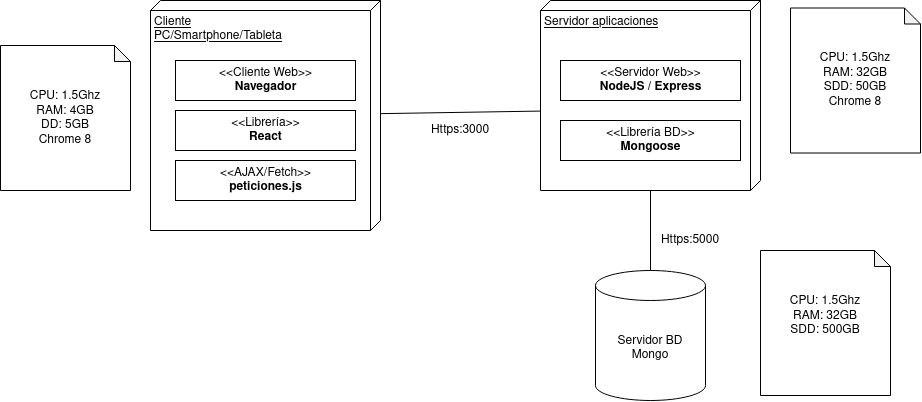

The diagram above was exported from draw.io. Its source (the exported page's mxGraphModel, read from the mxfile embedded in the PNG):
<mxGraphModel dx="678" dy="401" grid="1" gridSize="10" guides="1" tooltips="1" connect="1" arrows="1" fold="1" page="1" pageScale="1" pageWidth="827" pageHeight="1169" math="0" shadow="0">
  <root>
    <mxCell id="0" />
    <mxCell id="1" parent="0" />
    <mxCell id="1EHZQ01V_SDL4K_-_l5Z-1" value="&lt;div&gt;Cliente&lt;br&gt;&lt;/div&gt;&lt;div&gt;PC/Smartphone/Tableta&lt;br&gt;&lt;/div&gt;" style="verticalAlign=top;align=left;spacingTop=8;spacingLeft=2;spacingRight=12;shape=cube;size=10;direction=south;fontStyle=4;html=1;" vertex="1" parent="1">
      <mxGeometry x="160" y="100" width="230" height="230" as="geometry" />
    </mxCell>
    <mxCell id="1EHZQ01V_SDL4K_-_l5Z-2" value="&amp;lt;&amp;lt;Cliente Web&amp;gt;&amp;gt;&lt;br&gt;&lt;b&gt;Navegador&lt;/b&gt;&lt;br&gt;&lt;b&gt;&lt;/b&gt;" style="text;html=1;align=center;verticalAlign=middle;dashed=0;fillColor=#ffffff;strokeColor=#000000;" vertex="1" parent="1">
      <mxGeometry x="185" y="160" width="180" height="40" as="geometry" />
    </mxCell>
    <mxCell id="1EHZQ01V_SDL4K_-_l5Z-3" value="&amp;lt;&amp;lt;Librería&amp;gt;&amp;gt;&lt;br&gt;&lt;b&gt;React&lt;/b&gt;&lt;br&gt;&lt;b&gt;&lt;/b&gt;" style="text;html=1;align=center;verticalAlign=middle;dashed=0;fillColor=#ffffff;strokeColor=#000000;" vertex="1" parent="1">
      <mxGeometry x="185" y="210" width="180" height="40" as="geometry" />
    </mxCell>
    <mxCell id="1EHZQ01V_SDL4K_-_l5Z-4" value="&amp;lt;&amp;lt;AJAX/Fetch&amp;gt;&amp;gt;&lt;br&gt;&lt;b&gt;peticiones.js&lt;/b&gt;&lt;br&gt;&lt;b&gt;&lt;/b&gt;" style="text;html=1;align=center;verticalAlign=middle;dashed=0;fillColor=#ffffff;strokeColor=#000000;" vertex="1" parent="1">
      <mxGeometry x="185" y="260" width="180" height="40" as="geometry" />
    </mxCell>
    <mxCell id="1EHZQ01V_SDL4K_-_l5Z-5" value="&lt;div&gt;CPU: 1.5Ghz&lt;/div&gt;&lt;div&gt;RAM: 4GB&lt;/div&gt;&lt;div&gt;DD: 5GB&lt;/div&gt;&lt;div&gt;Chrome 8&lt;br&gt;&lt;/div&gt;" style="shape=note;whiteSpace=wrap;html=1;backgroundOutline=1;darkOpacity=0.05;size=16;" vertex="1" parent="1">
      <mxGeometry x="10" y="145" width="130" height="145" as="geometry" />
    </mxCell>
    <mxCell id="1EHZQ01V_SDL4K_-_l5Z-6" value="Servidor aplicaciones" style="verticalAlign=top;align=left;spacingTop=8;spacingLeft=2;spacingRight=12;shape=cube;size=10;direction=south;fontStyle=4;html=1;" vertex="1" parent="1">
      <mxGeometry x="550" y="100" width="220" height="190" as="geometry" />
    </mxCell>
    <mxCell id="1EHZQ01V_SDL4K_-_l5Z-7" value="&amp;lt;&amp;lt;Servidor Web&amp;gt;&amp;gt;&lt;br&gt;&lt;b&gt;NodeJS / Express&lt;/b&gt;&lt;br&gt;&lt;b&gt;&lt;/b&gt;" style="text;html=1;align=center;verticalAlign=middle;dashed=0;fillColor=#ffffff;strokeColor=#000000;" vertex="1" parent="1">
      <mxGeometry x="570" y="160" width="180" height="40" as="geometry" />
    </mxCell>
    <mxCell id="1EHZQ01V_SDL4K_-_l5Z-8" value="&amp;lt;&amp;lt;Librería BD&amp;gt;&amp;gt;&lt;br&gt;&lt;b&gt;Mongoose&lt;/b&gt;" style="text;html=1;align=center;verticalAlign=middle;dashed=0;fillColor=#ffffff;strokeColor=#000000;" vertex="1" parent="1">
      <mxGeometry x="570" y="220" width="180" height="40" as="geometry" />
    </mxCell>
    <mxCell id="1EHZQ01V_SDL4K_-_l5Z-10" value="Https:3000" style="text;html=1;strokeColor=none;fillColor=none;align=center;verticalAlign=middle;whiteSpace=wrap;rounded=0;" vertex="1" parent="1">
      <mxGeometry x="440" y="220" width="60" height="20" as="geometry" />
    </mxCell>
    <mxCell id="1EHZQ01V_SDL4K_-_l5Z-11" value="&lt;div&gt;Servidor BD&lt;/div&gt;&lt;div&gt;Mongo&lt;br&gt;&lt;/div&gt;" style="shape=cylinder3;whiteSpace=wrap;html=1;boundedLbl=1;backgroundOutline=1;size=15;" vertex="1" parent="1">
      <mxGeometry x="605" y="370" width="110" height="130" as="geometry" />
    </mxCell>
    <mxCell id="1EHZQ01V_SDL4K_-_l5Z-13" value="Https:5000" style="text;html=1;strokeColor=none;fillColor=none;align=center;verticalAlign=middle;whiteSpace=wrap;rounded=0;" vertex="1" parent="1">
      <mxGeometry x="670" y="330" width="60" height="20" as="geometry" />
    </mxCell>
    <mxCell id="1EHZQ01V_SDL4K_-_l5Z-14" value="&lt;div&gt;CPU: 1.5Ghz&lt;/div&gt;&lt;div&gt;RAM: 32GB&lt;/div&gt;&lt;div&gt;SDD: 500GB&lt;/div&gt;&lt;div&gt;&lt;br&gt;&lt;/div&gt;" style="shape=note;whiteSpace=wrap;html=1;backgroundOutline=1;darkOpacity=0.05;size=16;" vertex="1" parent="1">
      <mxGeometry x="770" y="350" width="130" height="145" as="geometry" />
    </mxCell>
    <mxCell id="1EHZQ01V_SDL4K_-_l5Z-15" value="&lt;div&gt;CPU: 1.5Ghz&lt;/div&gt;&lt;div&gt;RAM: 32GB&lt;/div&gt;&lt;div&gt;SDD: 50GB&lt;/div&gt;&lt;div&gt;Chrome 8&lt;br&gt;&lt;/div&gt;" style="shape=note;whiteSpace=wrap;html=1;backgroundOutline=1;darkOpacity=0.05;size=16;" vertex="1" parent="1">
      <mxGeometry x="800" y="107.5" width="130" height="145" as="geometry" />
    </mxCell>
    <mxCell id="1EHZQ01V_SDL4K_-_l5Z-16" value="" style="endArrow=none;html=1;rounded=0;entryX=0.582;entryY=1.002;entryDx=0;entryDy=0;entryPerimeter=0;" edge="1" parent="1" source="1EHZQ01V_SDL4K_-_l5Z-1" target="1EHZQ01V_SDL4K_-_l5Z-6">
      <mxGeometry width="50" height="50" relative="1" as="geometry">
        <mxPoint x="380" y="270" as="sourcePoint" />
        <mxPoint x="430" y="220" as="targetPoint" />
      </mxGeometry>
    </mxCell>
    <mxCell id="1EHZQ01V_SDL4K_-_l5Z-17" value="" style="endArrow=none;html=1;rounded=0;" edge="1" parent="1" source="1EHZQ01V_SDL4K_-_l5Z-11">
      <mxGeometry width="50" height="50" relative="1" as="geometry">
        <mxPoint x="610" y="340" as="sourcePoint" />
        <mxPoint x="660" y="290" as="targetPoint" />
      </mxGeometry>
    </mxCell>
  </root>
</mxGraphModel>